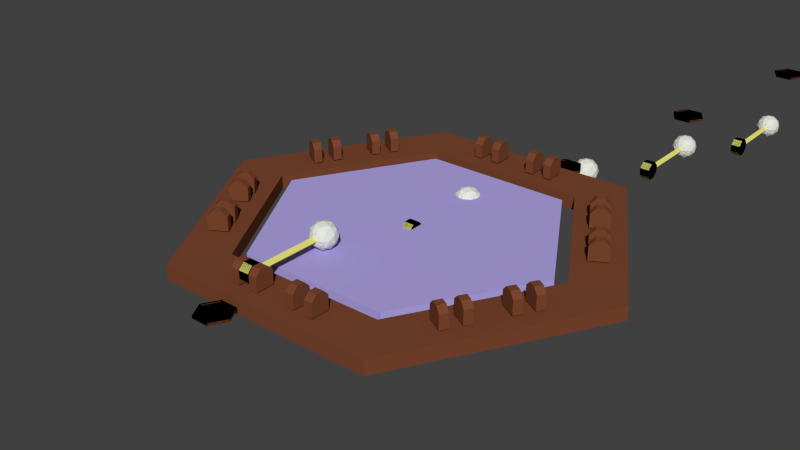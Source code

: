 # Source: Drum_Pad_Medium.blend  (saved by Blender 2.77.0; exported with 4.5.12 LTS)
import bpy
from mathutils import Matrix  # noqa: F401  (used for matrix-valued properties, if any)

bpy.ops.wm.read_factory_settings(use_empty=True)
scene = bpy.context.scene
scene.name = 'Scene'

# ---- collections
col_collection_1 = bpy.data.collections.new('Collection 1'); scene.collection.children.link(col_collection_1)

# ---- materials (node trees are filled in below, after node groups)
mat_gong = bpy.data.materials.new('Gong')
mat_gong.alpha_threshold = 0.0
mat_gong.roughness = 0.5
mat_wood = bpy.data.materials.new('Wood')
mat_wood.alpha_threshold = 0.0
mat_wood.roughness = 0.5
mat_mallet_head = bpy.data.materials.new('Mallet Head')
mat_mallet_head.alpha_threshold = 0.0
mat_mallet_head.roughness = 0.5
mat_rod = bpy.data.materials.new('Rod')
mat_rod.alpha_threshold = 0.0
mat_rod.roughness = 0.5
mat_side_a = bpy.data.materials.new('Side A')
mat_side_a.alpha_threshold = 0.0
mat_side_a.roughness = 0.5
mat_side_b = bpy.data.materials.new('Side B')
mat_side_b.alpha_threshold = 0.0
mat_side_b.roughness = 0.5

# ---- material node trees
mat_gong.use_nodes = True; mat_gong.node_tree.nodes.clear()
_N = mat_gong.node_tree.nodes; _L = mat_gong.node_tree.links
n0 = _N.new('ShaderNodeOutputMaterial'); n0.name = 'Material Output'; n0.location = (300, 300)
n1 = _N.new('ShaderNodeBsdfDiffuse'); n1.name = 'Diffuse BSDF'; n1.location = (10, 300)
n1.inputs[0].default_value = (0.4423, 0.3804, 0.8, 1.0)
_L.new(n1.outputs[0], n0.inputs[0])
n0.is_active_output = True
mat_wood.use_nodes = True; mat_wood.node_tree.nodes.clear()
_N = mat_wood.node_tree.nodes; _L = mat_wood.node_tree.links
n0 = _N.new('ShaderNodeOutputMaterial'); n0.name = 'Material Output'; n0.location = (300, 300)
n1 = _N.new('ShaderNodeBsdfDiffuse'); n1.name = 'Diffuse BSDF'; n1.location = (10, 300)
n1.inputs[0].default_value = (0.196, 0.06183, 0.02791, 1.0)
_L.new(n1.outputs[0], n0.inputs[0])
n0.is_active_output = True
mat_mallet_head.use_nodes = True; mat_mallet_head.node_tree.nodes.clear()
_N = mat_mallet_head.node_tree.nodes; _L = mat_mallet_head.node_tree.links
n0 = _N.new('ShaderNodeOutputMaterial'); n0.name = 'Material Output'; n0.location = (300, 300)
n1 = _N.new('ShaderNodeBsdfDiffuse'); n1.name = 'Diffuse BSDF'; n1.location = (10, 300)
n1.inputs[0].default_value = (0.7643, 0.8, 0.7295, 1.0)
_L.new(n1.outputs[0], n0.inputs[0])
n0.is_active_output = True
mat_rod.use_nodes = True; mat_rod.node_tree.nodes.clear()
_N = mat_rod.node_tree.nodes; _L = mat_rod.node_tree.links
n0 = _N.new('ShaderNodeOutputMaterial'); n0.name = 'Material Output'; n0.location = (300, 300)
n1 = _N.new('ShaderNodeBsdfDiffuse'); n1.name = 'Diffuse BSDF'; n1.location = (10, 300)
n1.inputs[0].default_value = (0.8, 0.7669, 0.1935, 1.0)
_L.new(n1.outputs[0], n0.inputs[0])
n0.is_active_output = True
mat_side_a.use_nodes = True; mat_side_a.node_tree.nodes.clear()
_N = mat_side_a.node_tree.nodes; _L = mat_side_a.node_tree.links
n0 = _N.new('ShaderNodeOutputMaterial'); n0.name = 'Material Output'; n0.location = (300, 300)
n1 = _N.new('ShaderNodeBsdfDiffuse'); n1.name = 'Diffuse BSDF'; n1.location = (10, 300)
n1.inputs[0].default_value = (0.8, 0.0, 0.001207, 1.0)
_L.new(n1.outputs[0], n0.inputs[0])
n0.is_active_output = True
mat_side_b.use_nodes = True; mat_side_b.node_tree.nodes.clear()
_N = mat_side_b.node_tree.nodes; _L = mat_side_b.node_tree.links
n0 = _N.new('ShaderNodeOutputMaterial'); n0.name = 'Material Output'; n0.location = (300, 300)
n1 = _N.new('ShaderNodeBsdfDiffuse'); n1.name = 'Diffuse BSDF'; n1.location = (10, 300)
n1.inputs[0].default_value = (0.06638, 0.0, 0.8, 1.0)
_L.new(n1.outputs[0], n0.inputs[0])
n0.is_active_output = True

# ---- world
world_world = bpy.data.worlds.new('World'); scene.world = world_world
world_world.color = (0.05088, 0.05088, 0.05088)
world_world.use_sun_shadow = False
world_world.sun_shadow_jitter_overblur = 0.0
world_world.cycles.sampling_method = 'NONE'
world_world.cycles.sample_map_resolution = 256

# ---- meshes
me_cylinder_135 = bpy.data.meshes.new('Cylinder.135')
me_cylinder_135.from_pydata([(-0.4766, -3.523e-08, 0.01719), (-0.4766, -3.674e-08, -0.01719), (-0.2383, -0.4128, 0.01719), (-0.2383, -0.4128, -0.01719), (0.2383, -0.4128, 0.01719), (0.2383, -0.4128, -0.01719), (0.4766, 7.841e-08, 0.01719), (0.4766, 7.69e-08, -0.01719), (0.2383, 0.4128, 0.01719), (0.2383, 0.4128, -0.01719), (-0.2383, 0.4128, 0.01719), (-0.2383, 0.4128, -0.01719)], [], [(0, 1, 3, 2), (2, 3, 5, 4), (4, 5, 7, 6), (6, 7, 9, 8), (3, 1, 11, 9, 7, 5), (10, 11, 1, 0), (8, 9, 11, 10), (0, 2, 4, 6, 8, 10)])
_uv = me_cylinder_135.uv_layers.new(name='UVMap')
_uv.uv.foreach_set('vector', [0.96, 0.0, 0.98, 0.0, 0.98, 0.25, 0.96, 0.25, 0.96, 0.25, 0.98, 0.25, 0.98, 0.75, 0.96, 0.75, 0.96, 0.75, 0.98, 0.75, 0.98, 1.0, 0.96, 1.0, 1.0, 1.0, 0.98, 1.0, 0.98, 0.75, 1.0, 0.75, 0.24, 1.0, 3.466e-08, 0.75, 0.0, 0.25, 0.24, 0.0, 0.48, 0.25, 0.48, 0.75, 1.0, 0.25, 0.98, 0.25, 0.98, 0.0, 1.0, 0.0, 1.0, 0.75, 0.98, 0.75, 0.98, 0.25, 1.0, 0.25, 0.48, 0.25, 0.72, 0.0, 0.96, 0.25, 0.96, 0.75, 0.72, 1.0, 0.48, 0.75])
me_cylinder_135.materials.append(mat_gong)
me_cylinder_135.use_remesh_preserve_volume = False
me_cylinder_135.use_remesh_preserve_attributes = False
me_cylinder_135.use_mirror_vertex_groups = False
me_cylinder_135.update()
me_cylinder_136 = bpy.data.meshes.new('Cylinder.136')
me_cylinder_136.from_pydata([(-0.6939, -5.316e-08, 0.02219), (-0.6939, -5.51e-08, -0.02219), (-0.347, -0.6009, -0.02219), (-0.347, -0.6009, 0.02219), (-0.5173, -3.809e-08, 0.02219), (-0.2587, 0.448, 0.02219), (0.2587, 0.448, 0.02219), (0.5173, 4.003e-08, 0.02219), (0.6939, 5.162e-08, 0.02219), (0.347, 0.6009, 0.02219), (-0.347, 0.6009, 0.02219), (0.347, -0.6009, 0.02219), (0.2587, -0.448, 0.02219), (-0.2587, -0.448, 0.02219), (-0.347, 0.6009, -0.02219), (-0.5173, -4.003e-08, -0.02219), (-0.2587, -0.448, -0.02219), (0.2587, -0.448, -0.02219), (0.5173, 3.809e-08, -0.02219), (0.6939, 4.968e-08, -0.02219), (0.347, -0.6009, -0.02219), (0.347, 0.6009, -0.02219), (0.2587, 0.448, -0.02219), (-0.2587, 0.448, -0.02219), (-0.07784, -0.4938, 0.02658), (-0.05172, -0.4938, 0.02658), (-0.07784, -0.511, 0.02658), (-0.05172, -0.511, 0.02658), (-0.07784, -0.5353, 0.02658), (-0.05172, -0.5353, 0.02658), (-0.07784, -0.5525, 0.02658), (-0.05172, -0.5525, 0.02658), (-0.07784, -0.5525, 0.07051), (-0.05172, -0.5525, 0.07051), (-0.07784, -0.5353, 0.08769), (-0.05172, -0.5353, 0.08769), (-0.07784, -0.511, 0.08769), (-0.05172, -0.511, 0.08769), (-0.07784, -0.4938, 0.07051), (-0.05172, -0.4938, 0.07051), (-0.1412, -0.4938, 0.02658), (-0.1151, -0.4938, 0.02658), (-0.1412, -0.511, 0.02658), (-0.1151, -0.511, 0.02658), (-0.1412, -0.5353, 0.02658), (-0.1151, -0.5353, 0.02658), (-0.1412, -0.5525, 0.02658), (-0.1151, -0.5525, 0.02658), (-0.1412, -0.5525, 0.07051), (-0.1151, -0.5525, 0.07051), (-0.1412, -0.5353, 0.08769), (-0.1151, -0.5353, 0.08769), (-0.1412, -0.511, 0.08769), (-0.1151, -0.511, 0.08769), (-0.1412, -0.4938, 0.07051), (-0.1151, -0.4938, 0.07051), (0.07784, -0.4938, 0.02658), (0.05172, -0.4938, 0.02658), (0.07784, -0.511, 0.02658), (0.05172, -0.511, 0.02658), (0.07784, -0.5353, 0.02658), (0.05172, -0.5353, 0.02658), (0.07784, -0.5525, 0.02658), (0.05172, -0.5525, 0.02658), (0.07784, -0.5525, 0.07051), (0.05172, -0.5525, 0.07051), (0.07784, -0.5353, 0.08769), (0.05172, -0.5353, 0.08769), (0.07784, -0.511, 0.08769), (0.05172, -0.511, 0.08769), (0.07784, -0.4938, 0.07051), (0.05172, -0.4938, 0.07051), (0.1412, -0.4938, 0.02658), (0.1151, -0.4938, 0.02658), (0.1412, -0.511, 0.02658), (0.1151, -0.511, 0.02658), (0.1412, -0.5353, 0.02658), (0.1151, -0.5353, 0.02658), (0.1412, -0.5525, 0.02658), (0.1151, -0.5525, 0.02658), (0.1412, -0.5525, 0.07051), (0.1151, -0.5525, 0.07051), (0.1412, -0.5353, 0.08769), (0.1151, -0.5353, 0.08769), (0.1412, -0.511, 0.08769), (0.1151, -0.511, 0.08769), (0.1412, -0.4938, 0.07051), (0.1151, -0.4938, 0.07051), (0.3888, -0.3143, 0.02658), (0.4018, -0.2917, 0.02658), (0.4036, -0.3229, 0.02658), (0.4167, -0.3003, 0.02658), (0.4247, -0.3351, 0.02658), (0.4377, -0.3124, 0.02658), (0.4395, -0.3437, 0.02658), (0.4526, -0.321, 0.02658), (0.4395, -0.3437, 0.07051), (0.4526, -0.321, 0.07051), (0.4247, -0.3351, 0.08769), (0.4377, -0.3124, 0.08769), (0.4036, -0.3229, 0.08769), (0.4167, -0.3003, 0.08769), (0.3888, -0.3143, 0.07051), (0.4018, -0.2917, 0.07051), (0.3571, -0.3692, 0.02658), (0.3701, -0.3466, 0.02658), (0.3719, -0.3778, 0.02658), (0.385, -0.3552, 0.02658), (0.393, -0.3899, 0.02658), (0.406, -0.3673, 0.02658), (0.4079, -0.3985, 0.02658), (0.4209, -0.3759, 0.02658), (0.4079, -0.3985, 0.07051), (0.4209, -0.3759, 0.07051), (0.393, -0.3899, 0.08769), (0.406, -0.3673, 0.08769), (0.3719, -0.3778, 0.08769), (0.385, -0.3552, 0.08769), (0.3571, -0.3692, 0.07051), (0.3701, -0.3466, 0.07051), (0.4666, -0.1795, 0.02658), (0.4535, -0.2021, 0.02658), (0.4815, -0.1881, 0.02658), (0.4684, -0.2107, 0.02658), (0.5025, -0.2002, 0.02658), (0.4894, -0.2229, 0.02658), (0.5174, -0.2088, 0.02658), (0.5043, -0.2314, 0.02658), (0.5174, -0.2088, 0.07051), (0.5043, -0.2314, 0.07051), (0.5025, -0.2002, 0.08769), (0.4894, -0.2229, 0.08769), (0.4815, -0.1881, 0.08769), (0.4684, -0.2107, 0.08769), (0.4666, -0.1795, 0.07051), (0.4535, -0.2021, 0.07051), (0.4983, -0.1246, 0.02658), (0.4852, -0.1472, 0.02658), (0.5132, -0.1332, 0.02658), (0.5001, -0.1558, 0.02658), (0.5342, -0.1454, 0.02658), (0.5211, -0.168, 0.02658), (0.5491, -0.1539, 0.02658), (0.536, -0.1766, 0.02658), (0.5491, -0.1539, 0.07051), (0.536, -0.1766, 0.07051), (0.5342, -0.1454, 0.08769), (0.5211, -0.168, 0.08769), (0.5132, -0.1332, 0.08769), (0.5001, -0.1558, 0.08769), (0.4983, -0.1246, 0.07051), (0.4852, -0.1472, 0.07051), (0.4666, 0.1795, 0.02658), (0.4535, 0.2021, 0.02658), (0.4815, 0.1881, 0.02658), (0.4684, 0.2107, 0.02658), (0.5025, 0.2002, 0.02658), (0.4894, 0.2229, 0.02658), (0.5174, 0.2088, 0.02658), (0.5043, 0.2314, 0.02658), (0.5174, 0.2088, 0.07051), (0.5043, 0.2314, 0.07051), (0.5025, 0.2002, 0.08769), (0.4894, 0.2229, 0.08769), (0.4815, 0.1881, 0.08769), (0.4684, 0.2107, 0.08769), (0.4666, 0.1795, 0.07051), (0.4535, 0.2021, 0.07051), (0.4983, 0.1246, 0.02658), (0.4852, 0.1472, 0.02658), (0.5132, 0.1332, 0.02658), (0.5001, 0.1558, 0.02658), (0.5342, 0.1454, 0.02658), (0.5211, 0.168, 0.02658), (0.5491, 0.1539, 0.02658), (0.536, 0.1766, 0.02658), (0.5491, 0.1539, 0.07051), (0.536, 0.1766, 0.07051), (0.5342, 0.1454, 0.08769), (0.5211, 0.168, 0.08769), (0.5132, 0.1332, 0.08769), (0.5001, 0.1558, 0.08769), (0.4983, 0.1246, 0.07051), (0.4852, 0.1472, 0.07051), (0.3888, 0.3143, 0.02658), (0.4018, 0.2917, 0.02658), (0.4036, 0.3229, 0.02658), (0.4167, 0.3003, 0.02658), (0.4247, 0.3351, 0.02658), (0.4377, 0.3124, 0.02658), (0.4395, 0.3437, 0.02658), (0.4526, 0.321, 0.02658), (0.4395, 0.3437, 0.07051), (0.4526, 0.321, 0.07051), (0.4247, 0.3351, 0.08769), (0.4377, 0.3124, 0.08769), (0.4036, 0.3229, 0.08769), (0.4167, 0.3003, 0.08769), (0.3888, 0.3143, 0.07051), (0.4018, 0.2917, 0.07051), (0.3571, 0.3692, 0.02658), (0.3701, 0.3466, 0.02658), (0.3719, 0.3778, 0.02658), (0.385, 0.3552, 0.02658), (0.393, 0.3899, 0.02658), (0.406, 0.3673, 0.02658), (0.4079, 0.3985, 0.02658), (0.4209, 0.3759, 0.02658), (0.4079, 0.3985, 0.07051), (0.4209, 0.3759, 0.07051), (0.393, 0.3899, 0.08769), (0.406, 0.3673, 0.08769), (0.3719, 0.3778, 0.08769), (0.385, 0.3552, 0.08769), (0.3571, 0.3692, 0.07051), (0.3701, 0.3466, 0.07051), (0.07784, 0.4938, 0.02658), (0.05172, 0.4938, 0.02658), (0.07784, 0.511, 0.02658), (0.05172, 0.511, 0.02658), (0.07784, 0.5353, 0.02658), (0.05172, 0.5353, 0.02658), (0.07784, 0.5525, 0.02658), (0.05172, 0.5525, 0.02658), (0.07784, 0.5525, 0.07051), (0.05172, 0.5525, 0.07051), (0.07784, 0.5353, 0.08769), (0.05172, 0.5353, 0.08769), (0.07784, 0.511, 0.08769), (0.05172, 0.511, 0.08769), (0.07784, 0.4938, 0.07051), (0.05172, 0.4938, 0.07051), (0.1412, 0.4938, 0.02658), (0.1151, 0.4938, 0.02658), (0.1412, 0.511, 0.02658), (0.1151, 0.511, 0.02658), (0.1412, 0.5353, 0.02658), (0.1151, 0.5353, 0.02658), (0.1412, 0.5525, 0.02658), (0.1151, 0.5525, 0.02658), (0.1412, 0.5525, 0.07051), (0.1151, 0.5525, 0.07051), (0.1412, 0.5353, 0.08769), (0.1151, 0.5353, 0.08769), (0.1412, 0.511, 0.08769), (0.1151, 0.511, 0.08769), (0.1412, 0.4938, 0.07051), (0.1151, 0.4938, 0.07051), (-0.07784, 0.4938, 0.02658), (-0.05172, 0.4938, 0.02658), (-0.07784, 0.511, 0.02658), (-0.05172, 0.511, 0.02658), (-0.07784, 0.5353, 0.02658), (-0.05172, 0.5353, 0.02658), (-0.07784, 0.5525, 0.02658), (-0.05172, 0.5525, 0.02658), (-0.07784, 0.5525, 0.07051), (-0.05172, 0.5525, 0.07051), (-0.07784, 0.5353, 0.08769), (-0.05172, 0.5353, 0.08769), (-0.07784, 0.511, 0.08769), (-0.05172, 0.511, 0.08769), (-0.07784, 0.4938, 0.07051), (-0.05172, 0.4938, 0.07051), (-0.1412, 0.4938, 0.02658), (-0.1151, 0.4938, 0.02658), (-0.1412, 0.511, 0.02658), (-0.1151, 0.511, 0.02658), (-0.1412, 0.5353, 0.02658), (-0.1151, 0.5353, 0.02658), (-0.1412, 0.5525, 0.02658), (-0.1151, 0.5525, 0.02658), (-0.1412, 0.5525, 0.07051), (-0.1151, 0.5525, 0.07051), (-0.1412, 0.5353, 0.08769), (-0.1151, 0.5353, 0.08769), (-0.1412, 0.511, 0.08769), (-0.1151, 0.511, 0.08769), (-0.1412, 0.4938, 0.07051), (-0.1151, 0.4938, 0.07051), (-0.3888, 0.3143, 0.02658), (-0.4018, 0.2917, 0.02658), (-0.4036, 0.3229, 0.02658), (-0.4167, 0.3003, 0.02658), (-0.4247, 0.3351, 0.02658), (-0.4377, 0.3124, 0.02658), (-0.4395, 0.3437, 0.02658), (-0.4526, 0.321, 0.02658), (-0.4395, 0.3437, 0.07051), (-0.4526, 0.321, 0.07051), (-0.4247, 0.3351, 0.08769), (-0.4377, 0.3124, 0.08769), (-0.4036, 0.3229, 0.08769), (-0.4167, 0.3003, 0.08769), (-0.3888, 0.3143, 0.07051), (-0.4018, 0.2917, 0.07051), (-0.3571, 0.3692, 0.02658), (-0.3701, 0.3466, 0.02658), (-0.3719, 0.3778, 0.02658), (-0.385, 0.3552, 0.02658), (-0.393, 0.3899, 0.02658), (-0.406, 0.3673, 0.02658), (-0.4079, 0.3985, 0.02658), (-0.4209, 0.3759, 0.02658), (-0.4079, 0.3985, 0.07051), (-0.4209, 0.3759, 0.07051), (-0.393, 0.3899, 0.08769), (-0.406, 0.3673, 0.08769), (-0.3719, 0.3778, 0.08769), (-0.385, 0.3552, 0.08769), (-0.3571, 0.3692, 0.07051), (-0.3701, 0.3466, 0.07051), (-0.4666, 0.1795, 0.02658), (-0.4535, 0.2021, 0.02658), (-0.4815, 0.1881, 0.02658), (-0.4684, 0.2107, 0.02658), (-0.5025, 0.2002, 0.02658), (-0.4894, 0.2229, 0.02658), (-0.5174, 0.2088, 0.02658), (-0.5043, 0.2314, 0.02658), (-0.5174, 0.2088, 0.07051), (-0.5043, 0.2314, 0.07051), (-0.5025, 0.2002, 0.08769), (-0.4894, 0.2229, 0.08769), (-0.4815, 0.1881, 0.08769), (-0.4684, 0.2107, 0.08769), (-0.4666, 0.1795, 0.07051), (-0.4535, 0.2021, 0.07051), (-0.4983, 0.1246, 0.02658), (-0.4852, 0.1472, 0.02658), (-0.5132, 0.1332, 0.02658), (-0.5001, 0.1558, 0.02658), (-0.5342, 0.1454, 0.02658), (-0.5211, 0.168, 0.02658), (-0.5491, 0.1539, 0.02658), (-0.536, 0.1766, 0.02658), (-0.5491, 0.1539, 0.07051), (-0.536, 0.1766, 0.07051), (-0.5342, 0.1454, 0.08769), (-0.5211, 0.168, 0.08769), (-0.5132, 0.1332, 0.08769), (-0.5001, 0.1558, 0.08769), (-0.4983, 0.1246, 0.07051), (-0.4852, 0.1472, 0.07051), (-0.4666, -0.1795, 0.02658), (-0.4535, -0.2021, 0.02658), (-0.4815, -0.1881, 0.02658), (-0.4684, -0.2107, 0.02658), (-0.5025, -0.2002, 0.02658), (-0.4894, -0.2229, 0.02658), (-0.5174, -0.2088, 0.02658), (-0.5043, -0.2314, 0.02658), (-0.5174, -0.2088, 0.07051), (-0.5043, -0.2314, 0.07051), (-0.5025, -0.2002, 0.08769), (-0.4894, -0.2229, 0.08769), (-0.4815, -0.1881, 0.08769), (-0.4684, -0.2107, 0.08769), (-0.4666, -0.1795, 0.07051), (-0.4535, -0.2021, 0.07051), (-0.4983, -0.1246, 0.02658), (-0.4852, -0.1472, 0.02658), (-0.5132, -0.1332, 0.02658), (-0.5001, -0.1558, 0.02658), (-0.5342, -0.1454, 0.02658), (-0.5211, -0.168, 0.02658), (-0.5491, -0.1539, 0.02658), (-0.536, -0.1766, 0.02658), (-0.5491, -0.1539, 0.07051), (-0.536, -0.1766, 0.07051), (-0.5342, -0.1454, 0.08769), (-0.5211, -0.168, 0.08769), (-0.5132, -0.1332, 0.08769), (-0.5001, -0.1558, 0.08769), (-0.4983, -0.1246, 0.07051), (-0.4852, -0.1472, 0.07051), (-0.3888, -0.3143, 0.02658), (-0.4018, -0.2917, 0.02658), (-0.4036, -0.3229, 0.02658), (-0.4167, -0.3003, 0.02658), (-0.4247, -0.3351, 0.02658), (-0.4377, -0.3124, 0.02658), (-0.4395, -0.3437, 0.02658), (-0.4526, -0.321, 0.02658), (-0.4395, -0.3437, 0.07051), (-0.4526, -0.321, 0.07051), (-0.4247, -0.3351, 0.08769), (-0.4377, -0.3124, 0.08769), (-0.4036, -0.3229, 0.08769), (-0.4167, -0.3003, 0.08769), (-0.3888, -0.3143, 0.07051), (-0.4018, -0.2917, 0.07051), (-0.3571, -0.3692, 0.02658), (-0.3701, -0.3466, 0.02658), (-0.3719, -0.3778, 0.02658), (-0.385, -0.3552, 0.02658), (-0.393, -0.3899, 0.02658), (-0.406, -0.3673, 0.02658), (-0.4079, -0.3985, 0.02658), (-0.4209, -0.3759, 0.02658), (-0.4079, -0.3985, 0.07051), (-0.4209, -0.3759, 0.07051), (-0.393, -0.3899, 0.08769), (-0.406, -0.3673, 0.08769), (-0.3719, -0.3778, 0.08769), (-0.385, -0.3552, 0.08769), (-0.3571, -0.3692, 0.07051), (-0.3701, -0.3466, 0.07051)], [], [(0, 1, 2, 3), (0, 4, 5, 6, 7, 8, 9, 10), (0, 3, 11, 8, 7, 12, 13, 4), (10, 14, 1, 0), (1, 15, 16, 17, 18, 19, 20, 2), (1, 14, 21, 19, 18, 22, 23, 15), (3, 2, 20, 11), (11, 20, 19, 8), (8, 19, 21, 9), (9, 21, 14, 10), (4, 13, 16, 15), (5, 4, 15, 23), (13, 12, 17, 16), (6, 5, 23, 22), (12, 7, 18, 17), (7, 6, 22, 18), (30, 31, 33, 32), (32, 33, 35, 34), (34, 35, 37, 36), (27, 25, 39, 37, 35, 33, 31, 29), (38, 39, 25, 24), (36, 37, 39, 38), (24, 26, 28, 30, 32, 34, 36, 38), (46, 47, 49, 48), (48, 49, 51, 50), (50, 51, 53, 52), (43, 41, 55, 53, 51, 49, 47, 45), (54, 55, 41, 40), (52, 53, 55, 54), (40, 42, 44, 46, 48, 50, 52, 54), (62, 64, 65, 63), (64, 66, 67, 65), (66, 68, 69, 67), (59, 61, 63, 65, 67, 69, 71, 57), (70, 56, 57, 71), (68, 70, 71, 69), (56, 70, 68, 66, 64, 62, 60, 58), (78, 80, 81, 79), (80, 82, 83, 81), (82, 84, 85, 83), (75, 77, 79, 81, 83, 85, 87, 73), (86, 72, 73, 87), (84, 86, 87, 85), (72, 86, 84, 82, 80, 78, 76, 74), (94, 95, 97, 96), (96, 97, 99, 98), (98, 99, 101, 100), (91, 89, 103, 101, 99, 97, 95, 93), (102, 103, 89, 88), (100, 101, 103, 102), (88, 90, 92, 94, 96, 98, 100, 102), (110, 111, 113, 112), (112, 113, 115, 114), (114, 115, 117, 116), (107, 105, 119, 117, 115, 113, 111, 109), (118, 119, 105, 104), (116, 117, 119, 118), (104, 106, 108, 110, 112, 114, 116, 118), (126, 128, 129, 127), (128, 130, 131, 129), (130, 132, 133, 131), (123, 125, 127, 129, 131, 133, 135, 121), (134, 120, 121, 135), (132, 134, 135, 133), (120, 134, 132, 130, 128, 126, 124, 122), (142, 144, 145, 143), (144, 146, 147, 145), (146, 148, 149, 147), (139, 141, 143, 145, 147, 149, 151, 137), (150, 136, 137, 151), (148, 150, 151, 149), (136, 150, 148, 146, 144, 142, 140, 138), (158, 159, 161, 160), (160, 161, 163, 162), (162, 163, 165, 164), (155, 153, 167, 165, 163, 161, 159, 157), (166, 167, 153, 152), (164, 165, 167, 166), (152, 154, 156, 158, 160, 162, 164, 166), (174, 175, 177, 176), (176, 177, 179, 178), (178, 179, 181, 180), (171, 169, 183, 181, 179, 177, 175, 173), (182, 183, 169, 168), (180, 181, 183, 182), (168, 170, 172, 174, 176, 178, 180, 182), (190, 192, 193, 191), (192, 194, 195, 193), (194, 196, 197, 195), (187, 189, 191, 193, 195, 197, 199, 185), (198, 184, 185, 199), (196, 198, 199, 197), (184, 198, 196, 194, 192, 190, 188, 186), (206, 208, 209, 207), (208, 210, 211, 209), (210, 212, 213, 211), (203, 205, 207, 209, 211, 213, 215, 201), (214, 200, 201, 215), (212, 214, 215, 213), (200, 214, 212, 210, 208, 206, 204, 202), (222, 223, 225, 224), (224, 225, 227, 226), (226, 227, 229, 228), (219, 217, 231, 229, 227, 225, 223, 221), (230, 231, 217, 216), (228, 229, 231, 230), (216, 218, 220, 222, 224, 226, 228, 230), (238, 239, 241, 240), (240, 241, 243, 242), (242, 243, 245, 244), (235, 233, 247, 245, 243, 241, 239, 237), (246, 247, 233, 232), (244, 245, 247, 246), (232, 234, 236, 238, 240, 242, 244, 246), (254, 256, 257, 255), (256, 258, 259, 257), (258, 260, 261, 259), (251, 253, 255, 257, 259, 261, 263, 249), (262, 248, 249, 263), (260, 262, 263, 261), (248, 262, 260, 258, 256, 254, 252, 250), (270, 272, 273, 271), (272, 274, 275, 273), (274, 276, 277, 275), (267, 269, 271, 273, 275, 277, 279, 265), (278, 264, 265, 279), (276, 278, 279, 277), (264, 278, 276, 274, 272, 270, 268, 266), (286, 287, 289, 288), (288, 289, 291, 290), (290, 291, 293, 292), (283, 281, 295, 293, 291, 289, 287, 285), (294, 295, 281, 280), (292, 293, 295, 294), (280, 282, 284, 286, 288, 290, 292, 294), (302, 303, 305, 304), (304, 305, 307, 306), (306, 307, 309, 308), (299, 297, 311, 309, 307, 305, 303, 301), (310, 311, 297, 296), (308, 309, 311, 310), (296, 298, 300, 302, 304, 306, 308, 310), (318, 320, 321, 319), (320, 322, 323, 321), (322, 324, 325, 323), (315, 317, 319, 321, 323, 325, 327, 313), (326, 312, 313, 327), (324, 326, 327, 325), (312, 326, 324, 322, 320, 318, 316, 314), (334, 336, 337, 335), (336, 338, 339, 337), (338, 340, 341, 339), (331, 333, 335, 337, 339, 341, 343, 329), (342, 328, 329, 343), (340, 342, 343, 341), (328, 342, 340, 338, 336, 334, 332, 330), (350, 351, 353, 352), (352, 353, 355, 354), (354, 355, 357, 356), (347, 345, 359, 357, 355, 353, 351, 349), (358, 359, 345, 344), (356, 357, 359, 358), (344, 346, 348, 350, 352, 354, 356, 358), (366, 367, 369, 368), (368, 369, 371, 370), (370, 371, 373, 372), (363, 361, 375, 373, 371, 369, 367, 365), (374, 375, 361, 360), (372, 373, 375, 374), (360, 362, 364, 366, 368, 370, 372, 374), (382, 384, 385, 383), (384, 386, 387, 385), (386, 388, 389, 387), (379, 381, 383, 385, 387, 389, 391, 377), (390, 376, 377, 391), (388, 390, 391, 389), (376, 390, 388, 386, 384, 382, 380, 378), (398, 400, 401, 399), (400, 402, 403, 401), (402, 404, 405, 403), (395, 397, 399, 401, 403, 405, 407, 393), (406, 392, 393, 407), (404, 406, 407, 405), (392, 406, 404, 402, 400, 398, 396, 394)])
_uv = me_cylinder_136.uv_layers.new(name='UVMap')
_uv.uv.foreach_set('vector', [1.0, 0.2474, 0.9819, 0.2474, 0.9819, 0.0, 1.0, 0.0, 2.435e-08, 0.4286, 0.06246, 0.3922, 0.2455, 0.4987, 0.4285, 0.3922, 0.4285, 0.1792, 0.4909, 0.1429, 0.4909, 0.4286, 0.2455, 0.5714, 2.435e-08, 0.4286, 0.0, 0.1429, 0.2455, 0.0, 0.4909, 0.1429, 0.4285, 0.1792, 0.2455, 0.0727, 0.06246, 0.1792, 0.06246, 0.3922, 1.0, 0.4949, 0.9819, 0.4949, 0.9819, 0.2474, 1.0, 0.2474, 0.9819, 0.4286, 0.9194, 0.3922, 0.9194, 0.1792, 0.7364, 0.0727, 0.5534, 0.1792, 0.4909, 0.1429, 0.7364, 0.0, 0.9819, 0.1429, 0.9819, 0.4286, 0.7364, 0.5714, 0.4909, 0.4286, 0.4909, 0.1429, 0.5534, 0.1792, 0.5534, 0.3922, 0.7364, 0.4987, 0.9194, 0.3922, 0.9819, 0.4949, 1.0, 0.4949, 1.0, 0.7423, 0.9819, 0.7423, 0.9819, 0.7423, 1.0, 0.7423, 1.0, 0.9897, 0.9819, 0.9897, 0.0, 0.5714, 0.01813, 0.5714, 0.01813, 0.8571, 2.435e-08, 0.8571, 2.435e-08, 0.8571, 0.01813, 0.8571, 0.01813, 1.0, 5.25e-08, 1.0, 0.07251, 0.5714, 0.07251, 0.7844, 0.05439, 0.7844, 0.05439, 0.5714, 0.05439, 0.7559, 0.05439, 0.9404, 0.03626, 0.9404, 0.03626, 0.7559, 0.07251, 0.7844, 0.07251, 0.8909, 0.05439, 0.8909, 0.05439, 0.7844, 0.05439, 0.5714, 0.05439, 0.7559, 0.03626, 0.7559, 0.03626, 0.5714, 0.01813, 0.9404, 0.01813, 0.7559, 0.03626, 0.7559, 0.03626, 0.9404, 0.01813, 0.7559, 0.01813, 0.5714, 0.03626, 0.5714, 0.03626, 0.7559, 0.1492, 0.6229, 0.1584, 0.6229, 0.1584, 0.641, 0.1492, 0.641, 0.5171, 0.6459, 0.5064, 0.6459, 0.5064, 0.6388, 0.5171, 0.6388, 0.5171, 0.6388, 0.5064, 0.6388, 0.5064, 0.6288, 0.5171, 0.6288, 0.1224, 0.5829, 0.1224, 0.5768, 0.1404, 0.5768, 0.1474, 0.5829, 0.1474, 0.5916, 0.1404, 0.5977, 0.1224, 0.5977, 0.1224, 0.5916, 0.1404, 0.5714, 0.1404, 0.5768, 0.1224, 0.5768, 0.1224, 0.5714, 0.5171, 0.6288, 0.5064, 0.6288, 0.5064, 0.6218, 0.5171, 0.6218, 0.392, 0.5966, 0.385, 0.5966, 0.375, 0.5966, 0.368, 0.5966, 0.368, 0.5785, 0.375, 0.5714, 0.385, 0.5714, 0.392, 0.5785, 0.2315, 0.641, 0.2223, 0.641, 0.2223, 0.6229, 0.2315, 0.6229, 0.4957, 0.6459, 0.4851, 0.6459, 0.4851, 0.6388, 0.4957, 0.6388, 0.4957, 0.6388, 0.4851, 0.6388, 0.4851, 0.6288, 0.4957, 0.6288, 0.1474, 0.5829, 0.1474, 0.5768, 0.1653, 0.5768, 0.1724, 0.5829, 0.1724, 0.5916, 0.1653, 0.5977, 0.1474, 0.5977, 0.1474, 0.5916, 0.1653, 0.5714, 0.1653, 0.5768, 0.1474, 0.5768, 0.1474, 0.5714, 0.4957, 0.6288, 0.4851, 0.6288, 0.4851, 0.6218, 0.4957, 0.6218, 0.4638, 0.5714, 0.4709, 0.5714, 0.4808, 0.5714, 0.4878, 0.5714, 0.4878, 0.5895, 0.4808, 0.5966, 0.4709, 0.5966, 0.4638, 0.5895, 0.1954, 0.641, 0.1954, 0.6229, 0.2046, 0.6229, 0.2046, 0.641, 0.4638, 0.6459, 0.4638, 0.6388, 0.4745, 0.6388, 0.4745, 0.6459, 0.4638, 0.6388, 0.4638, 0.6288, 0.4745, 0.6288, 0.4745, 0.6388, 0.4329, 0.5966, 0.423, 0.5966, 0.4159, 0.5966, 0.4159, 0.5785, 0.423, 0.5714, 0.4329, 0.5714, 0.4399, 0.5785, 0.4399, 0.5966, 0.1154, 0.5768, 0.09748, 0.5768, 0.09748, 0.5714, 0.1154, 0.5714, 0.4638, 0.6288, 0.4638, 0.6218, 0.4745, 0.6218, 0.4745, 0.6288, 0.09748, 0.5768, 0.1154, 0.5768, 0.1224, 0.5829, 0.1224, 0.5916, 0.1154, 0.5977, 0.09748, 0.5977, 0.09748, 0.5916, 0.09748, 0.5829, 0.1676, 0.641, 0.1676, 0.6229, 0.1769, 0.6229, 0.1769, 0.641, 0.5384, 0.6459, 0.5384, 0.6388, 0.5491, 0.6388, 0.5491, 0.6459, 0.5384, 0.6388, 0.5384, 0.6288, 0.5491, 0.6288, 0.5491, 0.6388, 0.4568, 0.5966, 0.4469, 0.5966, 0.4399, 0.5966, 0.4399, 0.5785, 0.4469, 0.5714, 0.4568, 0.5714, 0.4638, 0.5785, 0.4638, 0.5966, 0.2043, 0.5923, 0.2223, 0.5923, 0.2223, 0.5977, 0.2043, 0.5977, 0.5384, 0.6288, 0.5384, 0.6218, 0.5491, 0.6218, 0.5491, 0.6288, 0.2223, 0.5923, 0.2043, 0.5923, 0.1973, 0.5862, 0.1973, 0.5776, 0.2043, 0.5714, 0.2223, 0.5714, 0.2223, 0.5776, 0.2223, 0.5862, 0.5422, 0.6218, 0.533, 0.6218, 0.533, 0.6037, 0.5422, 0.6037, 0.4638, 0.6459, 0.4532, 0.6459, 0.4532, 0.6388, 0.4638, 0.6388, 0.4638, 0.6388, 0.4532, 0.6388, 0.4532, 0.6288, 0.4638, 0.6288, 0.2869, 0.6218, 0.293, 0.6218, 0.293, 0.6398, 0.2869, 0.6469, 0.2783, 0.6469, 0.2722, 0.6398, 0.2722, 0.6218, 0.2783, 0.6218, 0.1122, 0.6229, 0.1214, 0.6229, 0.1214, 0.641, 0.1122, 0.641, 0.4638, 0.6288, 0.4532, 0.6288, 0.4532, 0.6218, 0.4638, 0.6218, 0.5542, 0.6218, 0.5507, 0.6218, 0.5457, 0.6218, 0.5422, 0.6218, 0.5422, 0.6037, 0.5457, 0.5966, 0.5507, 0.5966, 0.5542, 0.6037, 0.1584, 0.6229, 0.1676, 0.6229, 0.1676, 0.641, 0.1584, 0.641, 0.639, 0.5956, 0.6283, 0.5956, 0.6283, 0.5885, 0.639, 0.5885, 0.639, 0.5885, 0.6283, 0.5885, 0.6283, 0.5785, 0.639, 0.5785, 0.2577, 0.5977, 0.2638, 0.5977, 0.2638, 0.6158, 0.2577, 0.6229, 0.2491, 0.6229, 0.243, 0.6158, 0.243, 0.5977, 0.2491, 0.5977, 0.3294, 0.6147, 0.3201, 0.6147, 0.3201, 0.5966, 0.3294, 0.5966, 0.639, 0.5785, 0.6283, 0.5785, 0.6283, 0.5714, 0.639, 0.5714, 0.3294, 0.5966, 0.3329, 0.5966, 0.3378, 0.5966, 0.3413, 0.5966, 0.3413, 0.6147, 0.3378, 0.6218, 0.3329, 0.6218, 0.3294, 0.6147, 0.6355, 0.6218, 0.6355, 0.6398, 0.6263, 0.6398, 0.6263, 0.6218, 0.4159, 0.6218, 0.4159, 0.6288, 0.4052, 0.6288, 0.4052, 0.6218, 0.4159, 0.6288, 0.4159, 0.6388, 0.4052, 0.6388, 0.4052, 0.6288, 0.08526, 0.5977, 0.09022, 0.5977, 0.09373, 0.5977, 0.09373, 0.6158, 0.09022, 0.6229, 0.08526, 0.6229, 0.08175, 0.6158, 0.08175, 0.5977, 0.07251, 0.6158, 0.07251, 0.5977, 0.08175, 0.5977, 0.08175, 0.6158, 0.4159, 0.6388, 0.4159, 0.6459, 0.4052, 0.6459, 0.4052, 0.6388, 0.1989, 0.6229, 0.1989, 0.6048, 0.2049, 0.5977, 0.2135, 0.5977, 0.2196, 0.6048, 0.2196, 0.6229, 0.2135, 0.6229, 0.2049, 0.6229, 0.4838, 0.6218, 0.4838, 0.6398, 0.4745, 0.6398, 0.4745, 0.6218, 0.3732, 0.6459, 0.3732, 0.6388, 0.3839, 0.6388, 0.3839, 0.6459, 0.3732, 0.6388, 0.3732, 0.6288, 0.3839, 0.6288, 0.3839, 0.6388, 0.5964, 0.5966, 0.6013, 0.5966, 0.6048, 0.5966, 0.6048, 0.6147, 0.6013, 0.6218, 0.5964, 0.6218, 0.5929, 0.6147, 0.5929, 0.5966, 0.5836, 0.6147, 0.5836, 0.5966, 0.5929, 0.5966, 0.5929, 0.6147, 0.3732, 0.6288, 0.3732, 0.6218, 0.3839, 0.6218, 0.3839, 0.6288, 0.6076, 0.5966, 0.6076, 0.5785, 0.6136, 0.5714, 0.6222, 0.5714, 0.6283, 0.5785, 0.6283, 0.5966, 0.6222, 0.5966, 0.6136, 0.5966, 0.5943, 0.6218, 0.605, 0.6218, 0.605, 0.6398, 0.5943, 0.6398, 0.3388, 0.6459, 0.3282, 0.6459, 0.3282, 0.6388, 0.3388, 0.6388, 0.3388, 0.6388, 0.3282, 0.6388, 0.3282, 0.6288, 0.3388, 0.6288, 0.5202, 0.5966, 0.5237, 0.5966, 0.5237, 0.6147, 0.5202, 0.6218, 0.5153, 0.6218, 0.5118, 0.6147, 0.5118, 0.5966, 0.5153, 0.5966, 0.533, 0.6147, 0.5237, 0.6147, 0.5237, 0.5966, 0.533, 0.5966, 0.3388, 0.6288, 0.3282, 0.6288, 0.3282, 0.6218, 0.3388, 0.6218, 0.2962, 0.5966, 0.2891, 0.5966, 0.2792, 0.5966, 0.2722, 0.5966, 0.2722, 0.5785, 0.2792, 0.5714, 0.2891, 0.5714, 0.2962, 0.5785, 0.6263, 0.6398, 0.6156, 0.6398, 0.6156, 0.6218, 0.6263, 0.6218, 0.3946, 0.6218, 0.4052, 0.6218, 0.4052, 0.6288, 0.3946, 0.6288, 0.3946, 0.6288, 0.4052, 0.6288, 0.4052, 0.6388, 0.3946, 0.6388, 0.4244, 0.5966, 0.4279, 0.5966, 0.4279, 0.6147, 0.4244, 0.6218, 0.4194, 0.6218, 0.4159, 0.6147, 0.4159, 0.5966, 0.4194, 0.5966, 0.4372, 0.6147, 0.4279, 0.6147, 0.4279, 0.5966, 0.4372, 0.5966, 0.3946, 0.6388, 0.4052, 0.6388, 0.4052, 0.6459, 0.3946, 0.6459, 0.3441, 0.5966, 0.3371, 0.5966, 0.3271, 0.5966, 0.3201, 0.5966, 0.3201, 0.5785, 0.3271, 0.5714, 0.3371, 0.5714, 0.3441, 0.5785, 0.5836, 0.6218, 0.5836, 0.6398, 0.5729, 0.6398, 0.5729, 0.6218, 0.3282, 0.6218, 0.3282, 0.6288, 0.3175, 0.6288, 0.3175, 0.6218, 0.3282, 0.6288, 0.3282, 0.6388, 0.3175, 0.6388, 0.3175, 0.6288, 0.2891, 0.6218, 0.2792, 0.6218, 0.2722, 0.6218, 0.2722, 0.6037, 0.2792, 0.5966, 0.2891, 0.5966, 0.2962, 0.6037, 0.2962, 0.6218, 0.3533, 0.6147, 0.3533, 0.5966, 0.3625, 0.5966, 0.3625, 0.6147, 0.3282, 0.6388, 0.3282, 0.6459, 0.3175, 0.6459, 0.3175, 0.6388, 0.3533, 0.5966, 0.3533, 0.6147, 0.3498, 0.6218, 0.3448, 0.6218, 0.3413, 0.6147, 0.3413, 0.5966, 0.3448, 0.5966, 0.3498, 0.5966, 0.605, 0.6398, 0.605, 0.6218, 0.6156, 0.6218, 0.6156, 0.6398, 0.3068, 0.6459, 0.3068, 0.6388, 0.3175, 0.6388, 0.3175, 0.6459, 0.3068, 0.6388, 0.3068, 0.6288, 0.3175, 0.6288, 0.3175, 0.6388, 0.5526, 0.5966, 0.5427, 0.5966, 0.5357, 0.5966, 0.5357, 0.5785, 0.5427, 0.5714, 0.5526, 0.5714, 0.5597, 0.5785, 0.5597, 0.5966, 0.1057, 0.6158, 0.1057, 0.5977, 0.1149, 0.5977, 0.1149, 0.6158, 0.3068, 0.6288, 0.3068, 0.6218, 0.3175, 0.6218, 0.3175, 0.6288, 0.1057, 0.5977, 0.1057, 0.6158, 0.1022, 0.6229, 0.09724, 0.6229, 0.09373, 0.6158, 0.09373, 0.5977, 0.09724, 0.5977, 0.1022, 0.5977, 0.2722, 0.5923, 0.2722, 0.5977, 0.2543, 0.5977, 0.2543, 0.5923, 0.4266, 0.6459, 0.4159, 0.6459, 0.4159, 0.6388, 0.4266, 0.6388, 0.4266, 0.6388, 0.4159, 0.6388, 0.4159, 0.6288, 0.4266, 0.6288, 0.5667, 0.5966, 0.5597, 0.5966, 0.5597, 0.5785, 0.5667, 0.5714, 0.5766, 0.5714, 0.5836, 0.5785, 0.5836, 0.5966, 0.5766, 0.5966, 0.1307, 0.641, 0.1214, 0.641, 0.1214, 0.6229, 0.1307, 0.6229, 0.4266, 0.6288, 0.4159, 0.6288, 0.4159, 0.6218, 0.4266, 0.6218, 0.2722, 0.5714, 0.2722, 0.5776, 0.2722, 0.5862, 0.2722, 0.5923, 0.2543, 0.5923, 0.2472, 0.5862, 0.2472, 0.5776, 0.2543, 0.5714, 0.09748, 0.5923, 0.09748, 0.5977, 0.07953, 0.5977, 0.07953, 0.5923, 0.5384, 0.6459, 0.5277, 0.6459, 0.5277, 0.6388, 0.5384, 0.6388, 0.5384, 0.6388, 0.5277, 0.6388, 0.5277, 0.6288, 0.5384, 0.6288, 0.361, 0.5714, 0.368, 0.5714, 0.368, 0.5895, 0.361, 0.5966, 0.3511, 0.5966, 0.3441, 0.5895, 0.3441, 0.5714, 0.3511, 0.5714, 0.1769, 0.6229, 0.1861, 0.6229, 0.1861, 0.641, 0.1769, 0.641, 0.5384, 0.6288, 0.5277, 0.6288, 0.5277, 0.6218, 0.5384, 0.6218, 0.09748, 0.5714, 0.09748, 0.5776, 0.09748, 0.5862, 0.09748, 0.5923, 0.07953, 0.5923, 0.07251, 0.5862, 0.07251, 0.5776, 0.07953, 0.5714, 0.2472, 0.5977, 0.2293, 0.5977, 0.2293, 0.5923, 0.2472, 0.5923, 0.4372, 0.6218, 0.4372, 0.6288, 0.4266, 0.6288, 0.4266, 0.6218, 0.4372, 0.6288, 0.4372, 0.6388, 0.4266, 0.6388, 0.4266, 0.6288, 0.2472, 0.5776, 0.2472, 0.5862, 0.2472, 0.5923, 0.2293, 0.5923, 0.2223, 0.5862, 0.2223, 0.5776, 0.2293, 0.5714, 0.2472, 0.5714, 0.08318, 0.641, 0.08318, 0.6229, 0.09242, 0.6229, 0.09242, 0.641, 0.4372, 0.6388, 0.4372, 0.6459, 0.4266, 0.6459, 0.4266, 0.6388, 0.392, 0.5966, 0.392, 0.5785, 0.399, 0.5714, 0.4089, 0.5714, 0.4159, 0.5785, 0.4159, 0.5966, 0.4089, 0.5966, 0.399, 0.5966, 0.1724, 0.5714, 0.1903, 0.5714, 0.1903, 0.5768, 0.1724, 0.5768, 0.3388, 0.6459, 0.3388, 0.6388, 0.3495, 0.6388, 0.3495, 0.6459, 0.3388, 0.6388, 0.3388, 0.6288, 0.3495, 0.6288, 0.3495, 0.6388, 0.1724, 0.5916, 0.1724, 0.5829, 0.1724, 0.5768, 0.1903, 0.5768, 0.1973, 0.5829, 0.1973, 0.5916, 0.1903, 0.5977, 0.1724, 0.5977, 0.1861, 0.641, 0.1861, 0.6229, 0.1954, 0.6229, 0.1954, 0.641, 0.3388, 0.6288, 0.3388, 0.6218, 0.3495, 0.6218, 0.3495, 0.6288, 0.5118, 0.5714, 0.5118, 0.5895, 0.5047, 0.5966, 0.4948, 0.5966, 0.4878, 0.5895, 0.4878, 0.5714, 0.4948, 0.5714, 0.5047, 0.5714, 0.1307, 0.6229, 0.1399, 0.6229, 0.1399, 0.641, 0.1307, 0.641, 0.2962, 0.6218, 0.3068, 0.6218, 0.3068, 0.6288, 0.2962, 0.6288, 0.2962, 0.6288, 0.3068, 0.6288, 0.3068, 0.6388, 0.2962, 0.6388, 0.4935, 0.5966, 0.497, 0.5966, 0.497, 0.6147, 0.4935, 0.6218, 0.4886, 0.6218, 0.4851, 0.6147, 0.4851, 0.5966, 0.4886, 0.5966, 0.5063, 0.6147, 0.497, 0.6147, 0.497, 0.5966, 0.5063, 0.5966, 0.2962, 0.6388, 0.3068, 0.6388, 0.3068, 0.6459, 0.2962, 0.6459, 0.243, 0.6229, 0.237, 0.6229, 0.2284, 0.6229, 0.2223, 0.6229, 0.2223, 0.6048, 0.2284, 0.5977, 0.237, 0.5977, 0.243, 0.6048, 0.5542, 0.5966, 0.5634, 0.5966, 0.5634, 0.6147, 0.5542, 0.6147, 0.3519, 0.6218, 0.3625, 0.6218, 0.3625, 0.6288, 0.3519, 0.6288, 0.3519, 0.6288, 0.3625, 0.6288, 0.3625, 0.6388, 0.3519, 0.6388, 0.5719, 0.5966, 0.5754, 0.5966, 0.5754, 0.6147, 0.5719, 0.6218, 0.5669, 0.6218, 0.5634, 0.6147, 0.5634, 0.5966, 0.5669, 0.5966, 0.103, 0.641, 0.09373, 0.641, 0.09373, 0.6229, 0.103, 0.6229, 0.3519, 0.6388, 0.3625, 0.6388, 0.3625, 0.6459, 0.3519, 0.6459, 0.1781, 0.6229, 0.172, 0.6229, 0.1635, 0.6229, 0.1574, 0.6229, 0.1574, 0.6048, 0.1635, 0.5977, 0.172, 0.5977, 0.1781, 0.6048, 0.1492, 0.6229, 0.1492, 0.641, 0.1399, 0.641, 0.1399, 0.6229, 0.3732, 0.6218, 0.3732, 0.6288, 0.3625, 0.6288, 0.3625, 0.6218, 0.3732, 0.6288, 0.3732, 0.6388, 0.3625, 0.6388, 0.3625, 0.6288, 0.1842, 0.5977, 0.1928, 0.5977, 0.1989, 0.5977, 0.1989, 0.6158, 0.1928, 0.6229, 0.1842, 0.6229, 0.1781, 0.6158, 0.1781, 0.5977, 0.4731, 0.6037, 0.4731, 0.6218, 0.4638, 0.6218, 0.4638, 0.6037, 0.3732, 0.6388, 0.3732, 0.6459, 0.3625, 0.6459, 0.3625, 0.6388, 0.4731, 0.6218, 0.4731, 0.6037, 0.4766, 0.5966, 0.4816, 0.5966, 0.4851, 0.6037, 0.4851, 0.6218, 0.4816, 0.6218, 0.4766, 0.6218, 0.103, 0.641, 0.103, 0.6229, 0.1122, 0.6229, 0.1122, 0.641, 0.4532, 0.6218, 0.4532, 0.6288, 0.4425, 0.6288, 0.4425, 0.6218, 0.4532, 0.6288, 0.4532, 0.6388, 0.4425, 0.6388, 0.4425, 0.6288, 0.6109, 0.5966, 0.6195, 0.5966, 0.6256, 0.5966, 0.6256, 0.6147, 0.6195, 0.6218, 0.6109, 0.6218, 0.6048, 0.6147, 0.6048, 0.5966, 0.1481, 0.6158, 0.1481, 0.5977, 0.1574, 0.5977, 0.1574, 0.6158, 0.4532, 0.6388, 0.4532, 0.6459, 0.4425, 0.6459, 0.4425, 0.6388, 0.1481, 0.5977, 0.1481, 0.6158, 0.1446, 0.6229, 0.1397, 0.6229, 0.1362, 0.6158, 0.1362, 0.5977, 0.1397, 0.5977, 0.1446, 0.5977, 0.4012, 0.6218, 0.392, 0.6218, 0.392, 0.6037, 0.4012, 0.6037, 0.07251, 0.6229, 0.08318, 0.6229, 0.08318, 0.63, 0.07251, 0.63, 0.07251, 0.63, 0.08318, 0.63, 0.08318, 0.64, 0.07251, 0.64, 0.5906, 0.5966, 0.5836, 0.5966, 0.5836, 0.5785, 0.5906, 0.5714, 0.6006, 0.5714, 0.6076, 0.5785, 0.6076, 0.5966, 0.6006, 0.5966, 0.6362, 0.6147, 0.6256, 0.6147, 0.6256, 0.5966, 0.6362, 0.5966, 0.6362, 0.6218, 0.6256, 0.6218, 0.6256, 0.6147, 0.6362, 0.6147, 0.4132, 0.6218, 0.4097, 0.6218, 0.4047, 0.6218, 0.4012, 0.6218, 0.4012, 0.6037, 0.4047, 0.5966, 0.4097, 0.5966, 0.4132, 0.6037, 0.1242, 0.6229, 0.1149, 0.6229, 0.1149, 0.6048, 0.1242, 0.6048, 0.4957, 0.6218, 0.5064, 0.6218, 0.5064, 0.6288, 0.4957, 0.6288, 0.4957, 0.6288, 0.5064, 0.6288, 0.5064, 0.6388, 0.4957, 0.6388, 0.5287, 0.5714, 0.5357, 0.5714, 0.5357, 0.5895, 0.5287, 0.5966, 0.5188, 0.5966, 0.5118, 0.5895, 0.5118, 0.5714, 0.5188, 0.5714, 0.5836, 0.6218, 0.5943, 0.6218, 0.5943, 0.6398, 0.5836, 0.6398, 0.4957, 0.6388, 0.5064, 0.6388, 0.5064, 0.6459, 0.4957, 0.6459, 0.1362, 0.6229, 0.1327, 0.6229, 0.1277, 0.6229, 0.1242, 0.6229, 0.1242, 0.6048, 0.1277, 0.5977, 0.1327, 0.5977, 0.1362, 0.6048, 0.3892, 0.5966, 0.3892, 0.6147, 0.38, 0.6147, 0.38, 0.5966, 0.5277, 0.6218, 0.5277, 0.6288, 0.5171, 0.6288, 0.5171, 0.6218, 0.5277, 0.6288, 0.5277, 0.6388, 0.5171, 0.6388, 0.5171, 0.6288, 0.3715, 0.5966, 0.3765, 0.5966, 0.38, 0.5966, 0.38, 0.6147, 0.3765, 0.6218, 0.3715, 0.6218, 0.368, 0.6147, 0.368, 0.5966, 0.5597, 0.6398, 0.5597, 0.6218, 0.5704, 0.6218, 0.5704, 0.6398, 0.5277, 0.6388, 0.5277, 0.6459, 0.5171, 0.6459, 0.5171, 0.6388, 0.2962, 0.5966, 0.2962, 0.5785, 0.3032, 0.5714, 0.3131, 0.5714, 0.3201, 0.5785, 0.3201, 0.5966, 0.3131, 0.5966, 0.3032, 0.5966, 0.4611, 0.5966, 0.4611, 0.6147, 0.4519, 0.6147, 0.4519, 0.5966, 0.3946, 0.6218, 0.3946, 0.6288, 0.3839, 0.6288, 0.3839, 0.6218, 0.3946, 0.6288, 0.3946, 0.6388, 0.3839, 0.6388, 0.3839, 0.6288, 0.4434, 0.5966, 0.4484, 0.5966, 0.4519, 0.5966, 0.4519, 0.6147, 0.4484, 0.6218, 0.4434, 0.6218, 0.4399, 0.6147, 0.4399, 0.5966, 0.5491, 0.6398, 0.5491, 0.6218, 0.5597, 0.6218, 0.5597, 0.6398, 0.3946, 0.6388, 0.3946, 0.6459, 0.3839, 0.6459, 0.3839, 0.6388, 0.3201, 0.5966, 0.3201, 0.6147, 0.3131, 0.6218, 0.3032, 0.6218, 0.2962, 0.6147, 0.2962, 0.5966, 0.3032, 0.5966, 0.3131, 0.5966])
me_cylinder_136.materials.append(mat_wood)
me_cylinder_136.materials.append(mat_mallet_head)
me_cylinder_136.materials.append(mat_rod)
me_cylinder_136.materials.append(mat_side_a)
me_cylinder_136.materials.append(mat_side_b)
me_cylinder_136.use_remesh_preserve_volume = False
me_cylinder_136.use_remesh_preserve_attributes = False
me_cylinder_136.use_mirror_vertex_groups = False
me_cylinder_136.update()
me_cylinder_134 = bpy.data.meshes.new('Cylinder.134')
me_cylinder_134.from_pydata([(-0.01608, 0.02932, -0.01215), (0.01608, 0.02932, -0.01215), (-0.01608, 0.01215, -0.02932), (0.01608, 0.01215, -0.02932), (-0.01608, -0.01215, -0.02932), (0.01608, -0.01215, -0.02932), (-0.01608, -0.02932, -0.01215), (0.01608, -0.02932, -0.01215), (-0.01608, -0.02932, 0.01215), (0.01608, -0.02932, 0.01215), (-0.01608, -0.01215, 0.02932), (0.01608, -0.01215, 0.02932), (-0.01608, 0.01215, 0.02932), (0.01608, 0.01215, 0.02932), (-0.01608, 0.02932, 0.01215), (0.01608, 0.02932, 0.01215), (-0.0006829, -0.0007632, 0.01057), (-0.000507, 0.2406, 0.01075), (-0.01152, -0.0006863, -0.0002723), (-0.01135, 0.2407, -9.641e-05), (0.01016, -0.0007632, -0.0002724), (0.01033, 0.2406, -9.645e-05), (-0.0006829, -0.0006863, -0.01111), (-0.000507, 0.2407, -0.01094), (-0.000595, 0.2238, -4.015e-06), (0.02963, 0.2468, 0.02202), (-0.01214, 0.2467, 0.03559), (-0.03795, 0.2468, 5.955e-05), (-0.01214, 0.2469, -0.03547), (0.02963, 0.2469, -0.0219), (0.01095, 0.2841, 0.03569), (-0.03082, 0.2841, 0.02212), (-0.03082, 0.2843, -0.02179), (0.01095, 0.2843, -0.03536), (0.03676, 0.2842, 0.0001624), (-0.000595, 0.3073, 0.000226), (-0.00738, 0.2299, 0.02089), (0.01717, 0.23, 0.01292), (0.01038, 0.2435, 0.03384), (0.03493, 0.2436, 5.052e-05), (0.01717, 0.23, -0.01289), (-0.02255, 0.23, 1.316e-05), (-0.02934, 0.2435, 0.02093), (-0.00738, 0.2301, -0.02087), (-0.02934, 0.2436, -0.02083), (0.01038, 0.2437, -0.03374), (0.03912, 0.2655, 0.01302), (0.03912, 0.2656, -0.01279), (-0.000595, 0.2654, 0.04187), (0.02395, 0.2654, 0.0339), (-0.04031, 0.2655, 0.01302), (-0.02514, 0.2654, 0.0339), (-0.02514, 0.2656, -0.03368), (-0.04031, 0.2656, -0.01279), (0.02395, 0.2656, -0.03368), (-0.000595, 0.2656, -0.04165), (0.02815, 0.2874, 0.02105), (-0.01157, 0.2874, 0.03396), (-0.03612, 0.2875, 0.0001714), (-0.01157, 0.2876, -0.03362), (0.02815, 0.2875, -0.02071), (0.00619, 0.301, 0.02109), (0.02136, 0.301, 0.0002088), (-0.01836, 0.301, 0.01311), (-0.01836, 0.3011, -0.0127), (0.00619, 0.3011, -0.02067)], [], [(0, 1, 3, 2), (2, 3, 5, 4), (4, 5, 7, 6), (6, 7, 9, 8), (8, 9, 11, 10), (10, 11, 13, 12), (3, 1, 15, 13, 11, 9, 7, 5), (14, 15, 1, 0), (12, 13, 15, 14), (0, 2, 4, 6, 8, 10, 12, 14), (17, 19, 18, 16), (19, 23, 22, 18), (23, 21, 20, 22), (21, 17, 16, 20), (16, 18, 22, 20), (21, 23, 19, 17), (24, 37, 36), (25, 37, 39), (24, 36, 41), (24, 41, 43), (24, 43, 40), (25, 39, 46), (26, 38, 48), (27, 42, 50), (28, 44, 52), (29, 45, 54), (25, 46, 49), (26, 48, 51), (27, 50, 53), (28, 52, 55), (29, 54, 47), (30, 56, 61), (31, 57, 63), (32, 58, 64), (33, 59, 65), (34, 60, 62), (62, 65, 35), (62, 60, 65), (60, 33, 65), (65, 64, 35), (65, 59, 64), (59, 32, 64), (64, 63, 35), (64, 58, 63), (58, 31, 63), (63, 61, 35), (63, 57, 61), (57, 30, 61), (61, 62, 35), (61, 56, 62), (56, 34, 62), (47, 60, 34), (47, 54, 60), (54, 33, 60), (55, 59, 33), (55, 52, 59), (52, 32, 59), (53, 58, 32), (53, 50, 58), (50, 31, 58), (51, 57, 31), (51, 48, 57), (48, 30, 57), (49, 56, 30), (49, 46, 56), (46, 34, 56), (54, 55, 33), (54, 45, 55), (45, 28, 55), (52, 53, 32), (52, 44, 53), (44, 27, 53), (50, 51, 31), (50, 42, 51), (42, 26, 51), (48, 49, 30), (48, 38, 49), (38, 25, 49), (46, 47, 34), (46, 39, 47), (39, 29, 47), (40, 45, 29), (40, 43, 45), (43, 28, 45), (43, 44, 28), (43, 41, 44), (41, 27, 44), (41, 42, 27), (41, 36, 42), (36, 26, 42), (39, 40, 29), (39, 37, 40), (37, 24, 40), (36, 38, 26), (36, 37, 38), (37, 25, 38)])
me_cylinder_134.polygons.foreach_set('material_index', [1, 1, 1, 1, 1, 1, 1, 1, 1, 1, 1, 1, 1, 1, 1, 1, 0, 0, 0, 0, 0, 0, 0, 0, 0, 0, 0, 0, 0, 0, 0, 0, 0, 0, 0, 0, 0, 0, 0, 0, 0, 0, 0, 0, 0, 0, 0, 0, 0, 0, 0, 0, 0, 0, 0, 0, 0, 0, 0, 0, 0, 0, 0, 0, 0, 0, 0, 0, 0, 0, 0, 0, 0, 0, 0, 0, 0, 0, 0, 0, 0, 0, 0, 0, 0, 0, 0, 0, 0, 0, 0, 0, 0, 0, 0, 0])
_uv = me_cylinder_134.uv_layers.new(name='UVMap')
_uv.uv.foreach_set('vector', [0.8397, 0.6648, 0.9728, 0.6648, 0.9729, 0.7359, 0.8397, 0.7359, 0.09998, 0.8993, 0.0, 0.8956, 1.542e-08, 0.795, 0.09998, 0.7987, 0.9729, 0.979, 0.8397, 0.979, 0.8397, 0.9076, 0.9728, 0.9076, 0.9728, 0.9076, 0.8397, 0.9076, 0.8397, 0.8069, 0.9728, 0.8069, 0.9728, 0.8069, 0.8397, 0.8069, 0.8397, 0.7359, 0.9729, 0.7359, 0.09998, 0.7987, 0.2, 0.795, 0.2, 0.8956, 0.09998, 0.8993, 0.8397, 0.3235, 0.8867, 0.2499, 0.953, 0.2464, 1.0, 0.315, 1.0, 0.4156, 0.953, 0.4892, 0.8867, 0.4927, 0.8397, 0.4241, 0.8397, 0.5641, 0.9728, 0.5641, 0.9728, 0.6648, 0.8397, 0.6648, 0.8397, 0.4927, 0.9729, 0.4927, 0.9728, 0.5641, 0.8397, 0.5641, 0.953, 0.003491, 1.0, 0.0771, 1.0, 0.1777, 0.953, 0.2464, 0.8867, 0.2429, 0.8397, 0.1693, 0.8397, 0.06867, 0.8867, 0.0, 0.8397, 0.9997, 0.7764, 0.9998, 0.7764, 6.577e-05, 0.8397, 0.0, 0.5864, 0.0001772, 0.6497, 0.0, 0.6497, 0.9998, 0.5864, 1.0, 0.7764, 0.9998, 0.713, 0.9997, 0.713, 0.0, 0.7764, 6.579e-05, 0.6497, 0.0, 0.713, 0.000177, 0.713, 1.0, 0.6497, 0.9998, 0.5513, 0.3648, 0.5513, 0.4284, 0.4879, 0.4284, 0.4879, 0.3648, 0.5513, 0.3013, 0.5513, 0.3648, 0.4879, 0.3648, 0.4879, 0.3013, 0.1503, 0.1469, 0.06194, 0.1683, 0.1027, 0.06934, 0.0, 0.1832, 0.06194, 0.1683, 0.05495, 0.259, 0.1503, 0.1469, 0.1027, 0.06934, 0.2092, 0.07758, 0.1503, 0.1469, 0.2092, 0.07758, 0.2343, 0.1816, 0.1503, 0.1469, 0.2343, 0.1816, 0.1433, 0.2376, 0.3112, 0.6275, 0.3333, 0.5532, 0.4042, 0.6107, 0.2439, 0.7805, 0.2608, 0.7058, 0.3199, 0.795, 0.2439, 0.3719, 0.2193, 0.4531, 0.1603, 0.3639, 0.1678, 0.5639, 0.2193, 0.6432, 0.1155, 0.6381, 0.3112, 0.4687, 0.2608, 0.3904, 0.3594, 0.3912, 0.3112, 0.6275, 0.4042, 0.6107, 0.3594, 0.705, 0.1678, 0.5323, 0.07595, 0.5481, 0.1155, 0.4582, 0.2439, 0.7243, 0.1932, 0.795, 0.1603, 0.7324, 0.1678, 0.5639, 0.1155, 0.6381, 0.07593, 0.5481, 0.3112, 0.4687, 0.3594, 0.3912, 0.4042, 0.4855, 0.4117, 0.7792, 0.4633, 0.6999, 0.4879, 0.7867, 0.0673, 0.3806, 0.01688, 0.459, 0.0007027, 0.3651, 0.2932, 0.118, 0.3481, 0.04226, 0.3551, 0.133, 0.3625, 0.2863, 0.3075, 0.2106, 0.3959, 0.2319, 0.5437, 0.2723, 0.4548, 0.3013, 0.5024, 0.2237, 0.5024, 0.2237, 0.3959, 0.2319, 0.4435, 0.1544, 0.5024, 0.2237, 0.4548, 0.3013, 0.3959, 0.2319, 0.4633, 0.3963, 0.4117, 0.3171, 0.4879, 0.3096, 0.3959, 0.2319, 0.3551, 0.133, 0.4435, 0.1544, 0.3959, 0.2319, 0.3075, 0.2106, 0.3551, 0.133, 0.01687, 0.6373, 0.06728, 0.7156, 0.0007059, 0.7311, 0.3551, 0.133, 0.4365, 0.06361, 0.4435, 0.1544, 0.3551, 0.133, 0.3481, 0.04226, 0.4365, 0.06361, 0.3481, 0.04226, 0.4316, 0.0, 0.4365, 0.06361, 0.4365, 0.06361, 0.5275, 0.1197, 0.4435, 0.1544, 0.4365, 0.06361, 0.5205, 0.02893, 0.5275, 0.1197, 0.5205, 0.02893, 0.5864, 0.09536, 0.5275, 0.1197, 0.5275, 0.1197, 0.5024, 0.2237, 0.4435, 0.1544, 0.5275, 0.1197, 0.5864, 0.189, 0.5024, 0.2237, 0.5864, 0.189, 0.5437, 0.2723, 0.5024, 0.2237, 0.4042, 0.4855, 0.4633, 0.3963, 0.4879, 0.4775, 0.4042, 0.4855, 0.3594, 0.3912, 0.4633, 0.3963, 0.3594, 0.3912, 0.4117, 0.3171, 0.4633, 0.3963, 0.07593, 0.5481, 0.01687, 0.6373, 0.0, 0.5626, 0.07593, 0.5481, 0.1155, 0.6381, 0.01687, 0.6373, 0.1155, 0.6381, 0.06728, 0.7156, 0.01687, 0.6373, 0.1603, 0.7324, 0.08932, 0.7898, 0.06728, 0.7156, 0.1931, 0.3013, 0.1603, 0.3639, 0.08932, 0.3064, 0.1603, 0.3639, 0.0673, 0.3806, 0.08932, 0.3064, 0.1155, 0.4582, 0.01688, 0.459, 0.0673, 0.3806, 0.1155, 0.4582, 0.07595, 0.5481, 0.01688, 0.459, 0.07595, 0.5481, 0.0, 0.5336, 0.01688, 0.459, 0.3594, 0.705, 0.4633, 0.6999, 0.4117, 0.7792, 0.3594, 0.705, 0.4042, 0.6107, 0.4633, 0.6999, 0.4042, 0.6107, 0.4879, 0.6188, 0.4633, 0.6999, 0.3594, 0.3912, 0.3199, 0.3013, 0.4117, 0.3171, 0.3594, 0.3912, 0.2608, 0.3904, 0.3199, 0.3013, 0.2608, 0.3904, 0.2439, 0.3157, 0.3199, 0.3013, 0.1155, 0.6381, 0.1603, 0.7324, 0.06728, 0.7156, 0.1155, 0.6381, 0.2193, 0.6432, 0.1603, 0.7324, 0.2193, 0.6432, 0.2439, 0.7243, 0.1603, 0.7324, 0.1603, 0.3639, 0.1155, 0.4582, 0.0673, 0.3806, 0.1603, 0.3639, 0.2193, 0.4531, 0.1155, 0.4582, 0.2193, 0.4531, 0.1678, 0.5323, 0.1155, 0.4582, 0.3199, 0.795, 0.3594, 0.705, 0.4117, 0.7792, 0.3199, 0.795, 0.2608, 0.7058, 0.3594, 0.705, 0.2608, 0.7058, 0.3112, 0.6275, 0.3594, 0.705, 0.4042, 0.6107, 0.4371, 0.5481, 0.4879, 0.6188, 0.4371, 0.5481, 0.3333, 0.543, 0.4042, 0.4855, 0.3333, 0.543, 0.3112, 0.4687, 0.4042, 0.4855, 0.2446, 0.4842, 0.2608, 0.3904, 0.3112, 0.4687, 0.1433, 0.2376, 0.2343, 0.1816, 0.2273, 0.2723, 0.2343, 0.1816, 0.2932, 0.2059, 0.2273, 0.2723, 0.2439, 0.5564, 0.2193, 0.6432, 0.1678, 0.5639, 0.2343, 0.1816, 0.2092, 0.07758, 0.2932, 0.1123, 0.2092, 0.07758, 0.2505, 0.02893, 0.2932, 0.1123, 0.2092, 0.07758, 0.1616, 0.0, 0.2505, 0.02893, 0.2092, 0.07758, 0.1027, 0.06934, 0.1616, 0.0, 0.2439, 0.5398, 0.1678, 0.5323, 0.2193, 0.4531, 0.05495, 0.259, 0.1433, 0.2376, 0.1384, 0.3013, 0.05495, 0.259, 0.06194, 0.1683, 0.1433, 0.2376, 0.06194, 0.1683, 0.1503, 0.1469, 0.1433, 0.2376, 0.1027, 0.06934, 0.01435, 0.09069, 0.0693, 0.01492, 0.1027, 0.06934, 0.06194, 0.1683, 0.01435, 0.09069, 0.2446, 0.612, 0.3112, 0.6275, 0.2608, 0.7058])
me_cylinder_134.materials.append(mat_mallet_head)
me_cylinder_134.materials.append(mat_rod)
me_cylinder_134.materials.append(mat_wood)
me_cylinder_134.materials.append(mat_side_a)
me_cylinder_134.materials.append(mat_side_b)
me_cylinder_134.use_remesh_preserve_volume = False
me_cylinder_134.use_remesh_preserve_attributes = False
me_cylinder_134.use_mirror_vertex_groups = False
me_cylinder_134.update()
me_cylinder_002 = bpy.data.meshes.new('Cylinder.002')
me_cylinder_002.from_pydata([(0.02821, 0.04885, -0.00419), (0.02821, 0.04885, 0.00419), (0.05641, -1.832e-10, -0.00419), (0.05641, 1.832e-10, 0.00419), (0.02821, -0.04885, -0.00419), (0.02821, -0.04885, 0.00419), (-0.02821, -0.04885, -0.00419), (-0.02821, -0.04885, 0.00419), (-0.05641, -1.832e-10, -0.00419), (-0.05641, 1.832e-10, 0.00419), (-0.02821, 0.04885, -0.00419), (-0.02821, 0.04885, 0.00419), (0.0249, 0.04313, -0.00419), (0.04981, -1.832e-10, -0.00419), (0.04981, 1.832e-10, 0.00419), (0.0249, 0.04313, 0.00419), (0.0249, -0.04313, -0.00419), (0.0249, -0.04313, 0.00419), (-0.0249, -0.04313, -0.00419), (-0.0249, -0.04313, 0.00419), (-0.04981, -1.832e-10, -0.00419), (-0.04981, 1.832e-10, 0.00419), (-0.0249, 0.04313, -0.00419), (-0.0249, 0.04313, 0.00419), (0.0249, 0.04313, -0.0019), (0.04981, -8.307e-11, -0.0019), (0.04981, 8.307e-11, 0.0019), (0.0249, 0.04313, 0.0019), (0.0249, -0.04313, -0.0019), (0.0249, -0.04313, 0.0019), (-0.0249, -0.04313, -0.0019), (-0.0249, -0.04313, 0.0019), (-0.04981, -8.307e-11, -0.0019), (-0.04981, 8.307e-11, 0.0019), (-0.0249, 0.04313, -0.0019), (-0.0249, 0.04313, 0.0019)], [], [(0, 1, 3, 2), (2, 3, 5, 4), (4, 5, 7, 6), (6, 7, 9, 8), (11, 9, 21, 23), (10, 11, 1, 0), (8, 9, 11, 10), (4, 6, 18, 16), (12, 13, 25, 24), (22, 12, 24, 34), (2, 4, 16, 13), (9, 7, 19, 21), (3, 1, 15, 14), (7, 5, 17, 19), (5, 3, 14, 17), (10, 0, 12, 22), (8, 10, 22, 20), (6, 8, 20, 18), (1, 11, 23, 15), (0, 2, 13, 12), (26, 27, 35, 33, 31, 29), (24, 25, 28, 30, 32, 34), (21, 19, 31, 33), (16, 18, 30, 28), (15, 23, 35, 27), (14, 15, 27, 26), (20, 22, 34, 32), (19, 17, 29, 31), (13, 16, 28, 25), (23, 21, 33, 35), (18, 20, 32, 30), (17, 14, 26, 29)])
me_cylinder_002.polygons.foreach_set('material_index', [2, 2, 2, 2, 2, 2, 2, 2, 2, 2, 2, 2, 2, 2, 2, 2, 2, 2, 2, 2, 3, 4, 2, 2, 2, 2, 2, 2, 2, 2, 2, 2])
_uv = me_cylinder_002.uv_layers.new(name='UVMap')
_uv.uv.foreach_set('vector', [0.9605, 0.0, 1.0, 0.0, 1.0, 0.1328, 0.9605, 0.1328, 0.9605, 0.1328, 1.0, 0.1328, 1.0, 0.3983, 0.9605, 0.3983, 0.9605, 0.3983, 1.0, 0.3983, 1.0, 0.5311, 0.9605, 0.5311, 0.9605, 0.5311, 0.921, 0.5311, 0.921, 0.3983, 0.9605, 0.3983, 0.921, 0.1328, 0.921, 0.3983, 0.8941, 0.3828, 0.8941, 0.1483, 0.9605, 0.1328, 0.921, 0.1328, 0.921, 0.0, 0.9605, 1.754e-08, 0.9605, 0.3983, 0.921, 0.3983, 0.921, 0.1328, 0.9605, 0.1328, 0.4605, 0.1328, 0.4605, 0.3983, 0.4335, 0.3828, 0.4335, 0.1483, 0.8994, 1.0, 0.8994, 0.8828, 0.9102, 0.8828, 0.9102, 1.0, 0.921, 0.8828, 0.921, 1.0, 0.9102, 1.0, 0.9102, 0.8828, 0.2303, 0.0, 0.4605, 0.1328, 0.4335, 0.1483, 0.2303, 0.03108, 0.921, 0.3983, 0.6908, 0.5311, 0.6908, 0.5, 0.8941, 0.3828, 0.4605, 0.1328, 0.6908, 0.0, 0.6908, 0.03108, 0.4875, 0.1483, 0.6908, 0.5311, 0.4605, 0.3983, 0.4875, 0.3828, 0.6908, 0.5, 0.4605, 0.3983, 0.4605, 0.1328, 0.4875, 0.1483, 0.4875, 0.3828, 3.512e-08, 0.3983, 0.0, 0.1328, 0.02695, 0.1483, 0.02695, 0.3828, 0.2303, 0.5311, 3.512e-08, 0.3983, 0.02695, 0.3828, 0.2303, 0.5, 0.4605, 0.3983, 0.2303, 0.5311, 0.2303, 0.5, 0.4335, 0.3828, 0.6908, 0.0, 0.921, 0.1328, 0.8941, 0.1483, 0.6908, 0.03108, 0.0, 0.1328, 0.2303, 0.0, 0.2303, 0.03108, 0.02695, 0.1483, 0.8132, 0.8828, 0.6099, 1.0, 0.4066, 0.8828, 0.4066, 0.6483, 0.6099, 0.5311, 0.8132, 0.6483, 0.2033, 1.0, 0.0, 0.8828, 1.756e-08, 0.6483, 0.2033, 0.5311, 0.4066, 0.6483, 0.4066, 0.8828, 0.8886, 0.8828, 0.8886, 1.0, 0.8778, 1.0, 0.8778, 0.8828, 0.8994, 0.6483, 0.8994, 0.5311, 0.9102, 0.5311, 0.9102, 0.6483, 0.8886, 0.5311, 0.8886, 0.6483, 0.8778, 0.6483, 0.8778, 0.5311, 0.8994, 0.8828, 0.8994, 1.0, 0.8886, 1.0, 0.8886, 0.8828, 0.921, 0.6483, 0.921, 0.8828, 0.9102, 0.8828, 0.9102, 0.6483, 0.8994, 0.5311, 0.8994, 0.6483, 0.8886, 0.6483, 0.8886, 0.5311, 0.8994, 0.8828, 0.8994, 0.6483, 0.9102, 0.6483, 0.9102, 0.8828, 0.8886, 0.6483, 0.8886, 0.8828, 0.8778, 0.8828, 0.8778, 0.6483, 0.921, 0.5311, 0.921, 0.6483, 0.9102, 0.6483, 0.9102, 0.5311, 0.8994, 0.6483, 0.8994, 0.8828, 0.8886, 0.8828, 0.8886, 0.6483])
me_cylinder_002.materials.append(mat_mallet_head)
me_cylinder_002.materials.append(mat_rod)
me_cylinder_002.materials.append(mat_wood)
me_cylinder_002.materials.append(mat_side_a)
me_cylinder_002.materials.append(mat_side_b)
me_cylinder_002.use_remesh_preserve_volume = False
me_cylinder_002.use_remesh_preserve_attributes = False
me_cylinder_002.use_mirror_vertex_groups = False
me_cylinder_002.update()

# ---- objects
ob_array_origin_001 = bpy.data.objects.new('Array Origin.001', None)
ob_gong = bpy.data.objects.new('Gong', me_cylinder_135)
ob_frame = bpy.data.objects.new('Frame', me_cylinder_136)
ob_mallet = bpy.data.objects.new('Mallet', me_cylinder_134)
ob_peg = bpy.data.objects.new('Peg', me_cylinder_002)

# ---- transforms, parenting, visibility, modifiers, constraints
ob_array_origin_001.location = (0.0, 0.0, 0.0)
ob_array_origin_001.empty_display_size = 0.15
ob_array_origin_001.empty_image_offset = (0.0, 0.0)
ob_array_origin_001.lineart.crease_threshold = 0.0
ob_gong.parent = ob_array_origin_001
ob_gong.location = (0.0, 0.0, 0.0)
ob_gong.lineart.crease_threshold = 0.0
ob_frame.parent = ob_array_origin_001
ob_frame.location = (0.0, 0.0, 0.0)
ob_frame.lineart.crease_threshold = 0.0
ob_mallet.parent = ob_array_origin_001
ob_mallet.location = (-0.09688, -0.5232, 0.05837)
ob_mallet.lineart.crease_threshold = 0.0
_m = ob_mallet.modifiers.new('Mirror', 'MIRROR')
_m = ob_mallet.modifiers.new('Array', 'ARRAY')
_m.count = 6
_m.constant_offset_displace = (0.0, 0.0, 0.0)
_m.use_relative_offset = False
_m.relative_offset_displace = (0.3, 0.0, 0.0)
_m.use_object_offset = True
_m.offset_object = ob_array_origin_001
ob_peg.parent = ob_array_origin_001
ob_peg.location = (-0.09656, -0.6562, -1.659e-07)
ob_peg.lineart.crease_threshold = 0.0
_m = ob_peg.modifiers.new('Mirror', 'MIRROR')
_m = ob_peg.modifiers.new('Array', 'ARRAY')
_m.count = 6
_m.constant_offset_displace = (0.0, 0.0, 0.0)
_m.use_relative_offset = False
_m.relative_offset_displace = (0.3, 0.0, 0.0)
_m.use_object_offset = True
_m.offset_object = ob_array_origin_001

# ---- collection membership
col_collection_1.objects.link(ob_array_origin_001)
col_collection_1.objects.link(ob_gong)
col_collection_1.objects.link(ob_frame)
col_collection_1.objects.link(ob_mallet)
col_collection_1.objects.link(ob_peg)

# ---- scene / render settings (as saved in the file)
scene.frame_start = 1; scene.frame_end = 250; scene.frame_set(0)
scene.render.engine = 'CYCLES'
scene.render.resolution_percentage = 50
scene.render.dither_intensity = 0.0
scene.cycles.use_denoising = False
scene.cycles.samples = 10
scene.cycles.sampling_pattern = 'TABULATED_SOBOL'
scene.cycles.light_sampling_threshold = 0.0
scene.cycles.use_adaptive_sampling = False
scene.cycles.use_light_tree = False
scene.cycles.blur_glossy = 0.0
scene.cycles.pixel_filter_type = 'GAUSSIAN'
scene.cycles.sample_clamp_indirect = 0.0
scene.view_settings.view_transform = 'Standard'
bpy.context.view_layer.update()

# ---- added for rendering (the .blend has no active camera and no usable light): camera, sun
cam_auto = bpy.data.cameras.new('AutoCamera')
cam_auto.lens = 50.0
cam_auto.sensor_width = 36.0
cam_auto.clip_end = 1000.0
ob_auto_camera = bpy.data.objects.new('AutoCamera', cam_auto)
scene.collection.objects.link(ob_auto_camera)
ob_auto_camera.location = (1.76683, -2.17225, 1.45249)
ob_auto_camera.rotation_euler = (1.09748, -7.21219e-08, 0.694738)
scene.camera = ob_auto_camera
light_auto_sun = bpy.data.lights.new('AutoSun', 'SUN')
light_auto_sun.energy = 3.0
light_auto_sun.angle = 0.0523599
ob_auto_sun = bpy.data.objects.new('AutoSun', light_auto_sun)
scene.collection.objects.link(ob_auto_sun)
ob_auto_sun.rotation_euler = (0.872665, 0.174533, 0.523599)
bpy.context.view_layer.update()
